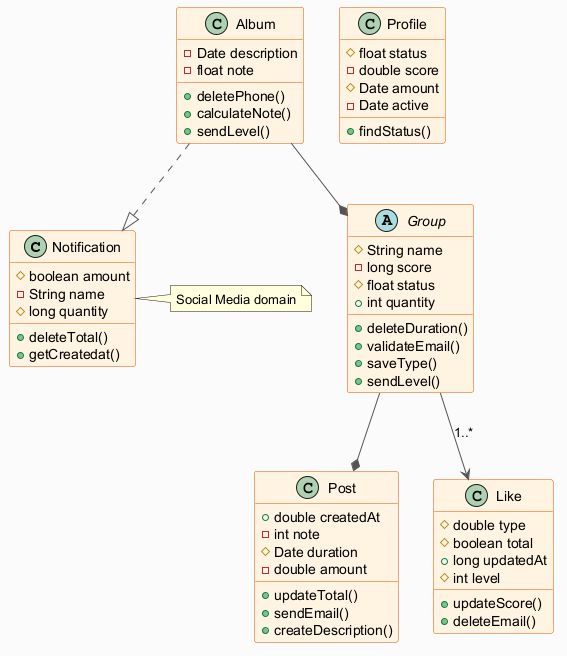

The diagram above was rendered by PlantUML. Its source (embedded in the PNG):
@startuml
skinparam backgroundColor #FAFAFA
skinparam classBackgroundColor #FFF3E0
skinparam classBorderColor #E65100
skinparam ArrowColor #555555
class Notification {
  #boolean amount
  -String name
  #long quantity
  +deleteTotal()
  +getCreatedat()
}
class Post {
  +double createdAt
  -int note
  #Date duration
  -double amount
  +updateTotal()
  +sendEmail()
  +createDescription()
}
class Like {
  #double type
  #boolean total
  +long updatedAt
  #int level
  +updateScore()
  +deleteEmail()
}
class Profile {
  #float status
  -double score
  #Date amount
  -Date active
  +findStatus()
}
abstract class Group {
  #String name
  -long score
  #float status
  +int quantity
  +deleteDuration()
  +validateEmail()
  +saveType()
  +sendLevel()
}
class Album {
  -Date description
  -float note
  +deletePhone()
  +calculateNote()
  +sendLevel()
}
Group --> Like : "1..*"
Album ..|> Notification
Album --* Group
Group --* Post
note right of Notification : Social Media domain
@enduml